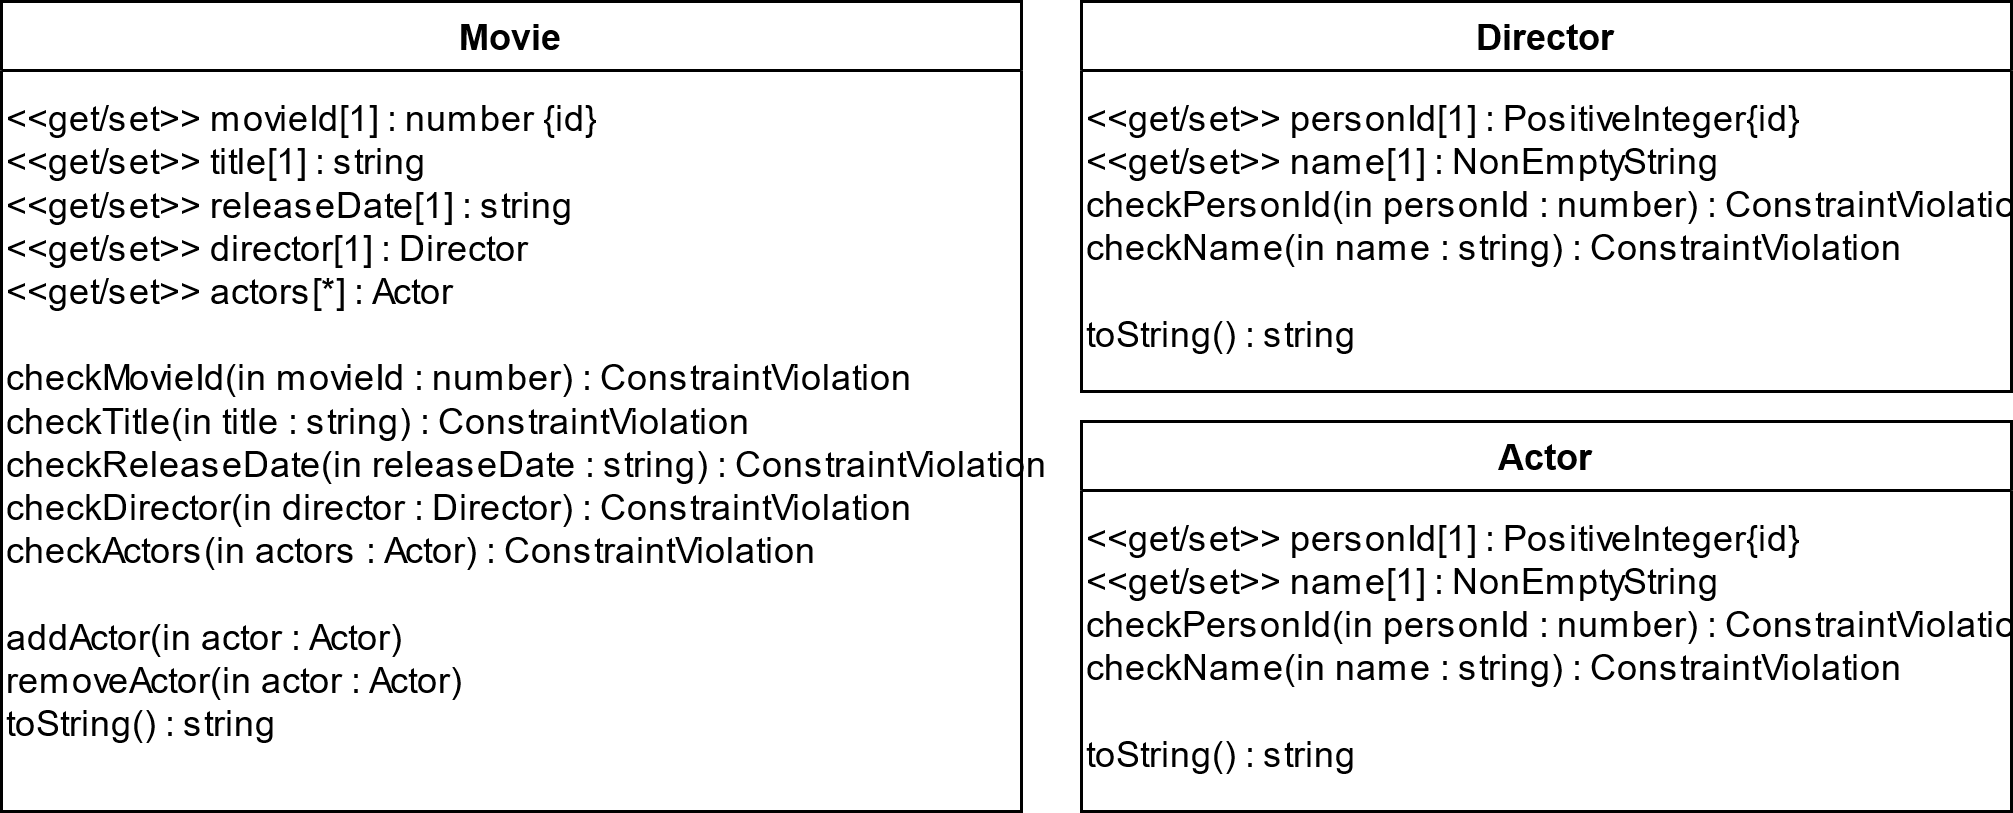

The diagram above was exported from draw.io. Its source (the exported page's mxGraphModel, read from the mxfile embedded in the PNG):
<mxGraphModel dx="886" dy="477" grid="1" gridSize="10" guides="1" tooltips="1" connect="1" arrows="1" fold="1" page="1" pageScale="1" pageWidth="850" pageHeight="1100" background="#ffffff" math="0" shadow="0">
  <root>
    <mxCell id="0" />
    <mxCell id="1" parent="0" />
    <mxCell id="2" value="Actor" style="swimlane;align=center;" vertex="1" parent="1">
      <mxGeometry x="440" y="700" width="310" height="130" as="geometry" />
    </mxCell>
    <mxCell id="3" value="&lt;div align=&quot;left&quot;&gt;&amp;lt;&amp;lt;get/set&amp;gt;&amp;gt; personId[1] : PositiveInteger{id}&lt;/div&gt;&lt;div align=&quot;left&quot;&gt;&amp;lt;&amp;lt;get/set&amp;gt;&amp;gt; name[1] : NonEmptyString&lt;/div&gt;&lt;div align=&quot;left&quot;&gt;checkPersonId(in personId : number) : ConstraintViolation&lt;/div&gt;&lt;div align=&quot;left&quot;&gt;checkName(in name : string) : ConstraintViolation&lt;/div&gt;&lt;div align=&quot;left&quot;&gt;&amp;nbsp;&amp;nbsp; &amp;nbsp;&amp;nbsp;&amp;nbsp;&amp;nbsp; &lt;br&gt;&lt;/div&gt;&lt;div align=&quot;left&quot;&gt;toString() : string&lt;/div&gt;" style="text;html=1;align=left;verticalAlign=middle;resizable=0;points=[];autosize=1;strokeColor=none;" vertex="1" parent="2">
      <mxGeometry y="30" width="310" height="90" as="geometry" />
    </mxCell>
    <mxCell id="4" value="Movie" style="swimlane;align=center;" vertex="1" parent="1">
      <mxGeometry x="80" y="560" width="340" height="270" as="geometry" />
    </mxCell>
    <mxCell id="5" value="&lt;div align=&quot;left&quot;&gt;&amp;lt;&amp;lt;get/set&amp;gt;&amp;gt; movieId[1] : number {id}&lt;br&gt;&amp;lt;&amp;lt;get/set&amp;gt;&amp;gt; title[1] : string&lt;br&gt;&amp;lt;&amp;lt;get/set&amp;gt;&amp;gt; releaseDate[1] : string&lt;br&gt;&amp;lt;&amp;lt;get/set&amp;gt;&amp;gt; director[1] : Director&lt;br&gt;&amp;lt;&amp;lt;get/set&amp;gt;&amp;gt; actors[*] : Actor&lt;/div&gt;&lt;div align=&quot;left&quot;&gt;&lt;br&gt;&lt;/div&gt;&lt;div align=&quot;left&quot;&gt;checkMovieId(in movieId : number) : ConstraintViolation &amp;nbsp; &amp;nbsp;&amp;nbsp;&amp;nbsp;&amp;nbsp; &lt;br&gt;&lt;/div&gt;&lt;div align=&quot;left&quot;&gt;checkTitle(in title : string) : ConstraintViolation&lt;/div&gt;&lt;div align=&quot;left&quot;&gt;checkReleaseDate(in releaseDate : string) : ConstraintViolation&amp;nbsp; &lt;br&gt;&lt;/div&gt;&lt;div align=&quot;left&quot;&gt;checkDirector(in director : Director) : ConstraintViolation &amp;nbsp; &amp;nbsp;&amp;nbsp;&amp;nbsp;&amp;nbsp;  &amp;nbsp;&amp;nbsp;&amp;nbsp;&amp;nbsp; &lt;br&gt;&lt;/div&gt;&lt;div align=&quot;left&quot;&gt;checkActors(in actors : Actor) : ConstraintViolation&lt;/div&gt;&lt;div align=&quot;left&quot;&gt;&lt;br&gt;&lt;/div&gt;&lt;div align=&quot;left&quot;&gt;addActor(in actor : Actor)&lt;/div&gt;&lt;div align=&quot;left&quot;&gt;removeActor(in actor : Actor)&lt;/div&gt;&lt;div align=&quot;left&quot;&gt;toString() : string&lt;/div&gt;" style="text;html=1;align=left;verticalAlign=middle;resizable=0;points=[];autosize=1;strokeColor=none;" vertex="1" parent="4">
      <mxGeometry y="30" width="350" height="220" as="geometry" />
    </mxCell>
    <mxCell id="6" value="Director" style="swimlane;align=center;" vertex="1" parent="1">
      <mxGeometry x="440" y="560" width="310" height="130" as="geometry" />
    </mxCell>
    <mxCell id="7" value="&lt;div align=&quot;left&quot;&gt;&amp;lt;&amp;lt;get/set&amp;gt;&amp;gt; personId[1] : PositiveInteger{id}&lt;/div&gt;&lt;div align=&quot;left&quot;&gt;&amp;lt;&amp;lt;get/set&amp;gt;&amp;gt; name[1] : NonEmptyString&lt;/div&gt;&lt;div align=&quot;left&quot;&gt;checkPersonId(in personId : number) : ConstraintViolation&lt;/div&gt;&lt;div align=&quot;left&quot;&gt;checkName(in name : string) : ConstraintViolation&lt;/div&gt;&lt;div align=&quot;left&quot;&gt;&amp;nbsp;&amp;nbsp; &amp;nbsp;&amp;nbsp;&amp;nbsp;&amp;nbsp; &lt;br&gt;&lt;/div&gt;&lt;div align=&quot;left&quot;&gt;toString() : string&lt;/div&gt;" style="text;html=1;align=left;verticalAlign=middle;resizable=0;points=[];autosize=1;strokeColor=none;" vertex="1" parent="6">
      <mxGeometry y="30" width="310" height="90" as="geometry" />
    </mxCell>
  </root>
</mxGraphModel>